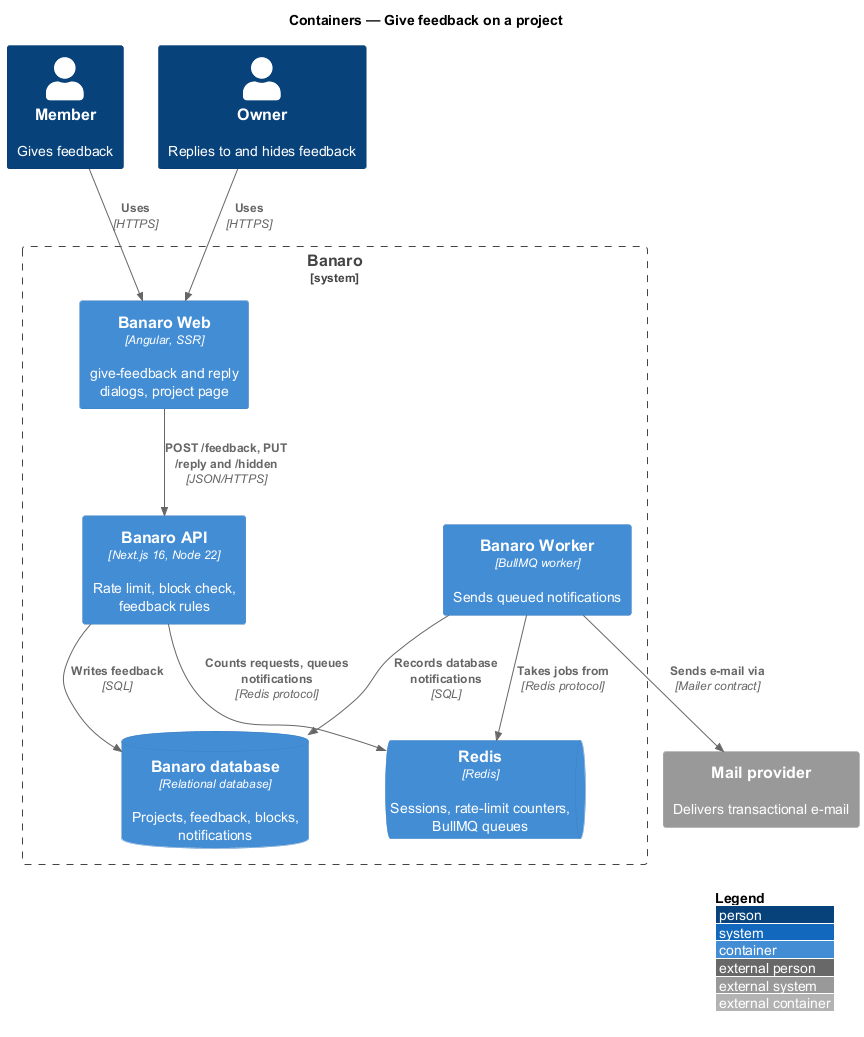

The diagram above was rendered by PlantUML. Its source (embedded in the PNG):
@startuml
!include <C4/C4_Container>
LAYOUT_WITH_LEGEND()
title Containers — Give feedback on a project

Person(member, "Member", "Gives feedback")
Person(owner, "Owner", "Replies to and hides feedback")
System_Ext(mail, "Mail provider", "Delivers transactional e-mail")

System_Boundary(banaro, "Banaro") {
  Container(web, "Banaro Web", "Angular, SSR", "give-feedback and reply dialogs, project page")
  Container(api, "Banaro API", "Next.js 16, Node 22", "Rate limit, block check, feedback rules")
  Container(worker, "Banaro Worker", "BullMQ worker", "Sends queued notifications")
  ContainerDb(db, "Banaro database", "Relational database", "Projects, feedback, blocks, notifications")
  ContainerQueue(redis, "Redis", "Redis", "Sessions, rate-limit counters, BullMQ queues")
}

Rel(member, web, "Uses", "HTTPS")
Rel(owner, web, "Uses", "HTTPS")
Rel(web, api, "POST /feedback, PUT /reply and /hidden", "JSON/HTTPS")
Rel(api, db, "Writes feedback", "SQL")
Rel(api, redis, "Counts requests, queues notifications", "Redis protocol")
Rel(worker, redis, "Takes jobs from", "Redis protocol")
Rel(worker, db, "Records database notifications", "SQL")
Rel(worker, mail, "Sends e-mail via", "Mailer contract")
@enduml